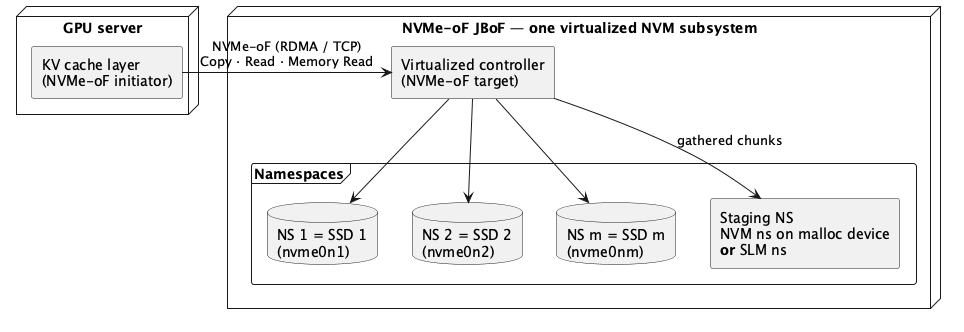

The diagram above was rendered by PlantUML. Its source (embedded in the PNG):
@startuml virtualized-subsystem
skinparam componentStyle rectangle
skinparam shadowing false

node "GPU server" {
  component "KV cache layer\n(NVMe-oF initiator)" as CACHE
}

node "NVMe-oF JBoF — one virtualized NVM subsystem" {
  component "Virtualized controller\n(NVMe-oF target)" as CTRL
  frame "Namespaces" {
    database "NS 1 = SSD 1\n(nvme0n1)" as N1
    database "NS 2 = SSD 2\n(nvme0n2)" as N2
    database "NS m = SSD m\n(nvme0nm)" as NM
    rectangle "Staging NS\nNVM ns on malloc device\n**or** SLM ns" as STG
  }
}

CACHE -right-> CTRL : NVMe-oF (RDMA / TCP)\nCopy · Read · Memory Read
CTRL -down-> N1
CTRL -down-> N2
CTRL -down-> NM
CTRL -down-> STG : gathered chunks
@enduml